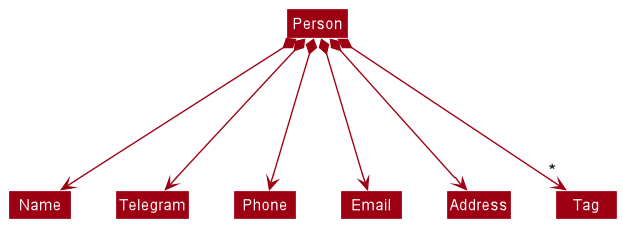

The diagram above was rendered by PlantUML. Its source (embedded in the PNG):
@startuml
!include style.puml
skinparam arrowThickness 1.1
skinparam arrowColor MODEL_COLOR
skinparam classBackgroundColor MODEL_COLOR

Class Person
Class Telegram
Class Address
Class Email
Class Name
Class Phone
Class Tag

Class HiddenOutside #FFFFFF

Person *---> Name
Person *---> Telegram
Person *---> Phone
Person *---> Email
Person *---> Address
Person *---> "*" Tag


Name -[hidden]right-> Telegram
Telegram -[hidden]right-> Phone
Phone -[hidden]right-> Email
Email -[hidden]right-> Address
Address -[hidden]right-> Tag

@enduml